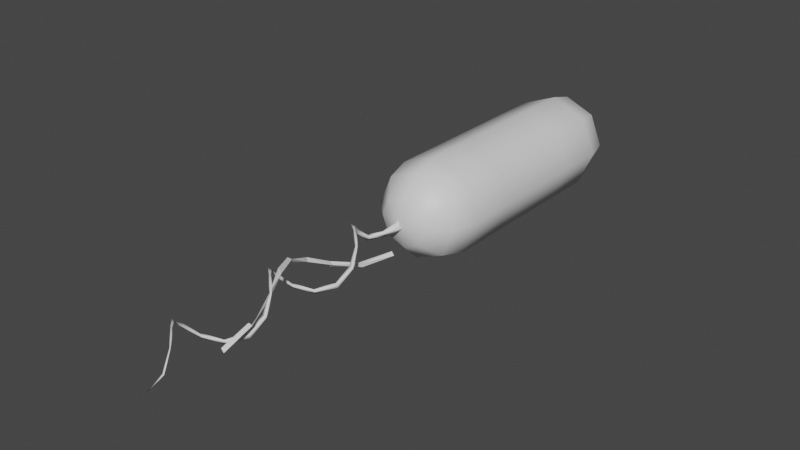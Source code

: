 # Source: forbidden-gherkin.blend  (saved by Blender 2.83.19; exported with 4.5.12 LTS)
import bpy
from mathutils import Matrix  # noqa: F401  (used for matrix-valued properties, if any)

bpy.ops.wm.read_factory_settings(use_empty=True)
scene = bpy.context.scene
scene.name = 'Scene'

# ---- materials (node trees are filled in below, after node groups)
mat_gherkin = bpy.data.materials.new('gherkin')
mat_gherkin.use_transparent_shadow = False

# ---- material node trees
mat_gherkin.use_nodes = True; mat_gherkin.node_tree.nodes.clear()
_N = mat_gherkin.node_tree.nodes; _L = mat_gherkin.node_tree.links
n0 = _N.new('ShaderNodeBsdfPrincipled'); n0.name = 'Principled BSDF'; n0.location = (10, 300)
n0.distribution = 'GGX'
n0.subsurface_method = 'BURLEY'
n0.inputs[3].default_value = 1.45
n0.inputs[27].default_value = (0.0, 0.0, 0.0, 1.0)
n0.inputs[28].default_value = 1.0
n1 = _N.new('ShaderNodeOutputMaterial'); n1.name = 'Material Output'; n1.location = (300, 300)
_L.new(n0.outputs[0], n1.inputs[0])
n1.is_active_output = True

# ---- world
world_world = bpy.data.worlds.new('World'); scene.world = world_world
world_world.use_nodes = True; world_world.node_tree.nodes.clear()
_N = world_world.node_tree.nodes; _L = world_world.node_tree.links
n0 = _N.new('ShaderNodeOutputWorld'); n0.name = 'World Output'; n0.location = (300, 300)
n1 = _N.new('ShaderNodeBackground'); n1.name = 'Background'; n1.location = (10, 300)
n1.inputs[0].default_value = (0.05088, 0.05088, 0.05088, 1.0)
_L.new(n1.outputs[0], n0.inputs[0])
n0.is_active_output = True
world_world.color = (0.05088, 0.05088, 0.05088)
world_world.use_sun_shadow = False
world_world.sun_shadow_jitter_overblur = 0.0

# ---- meshes
me_sphere_001 = bpy.data.meshes.new('Sphere.001')
me_sphere_001.from_pydata([(-3.553e-15, -2.866, 0.5), (-3.553e-15, 2.5, 0.866), (-1.068e-07, -3.0, -1.192e-07), (0.3536, -2.866, 0.3536), (0.6124, -2.5, 0.6124), (0.7071, 2.0, 0.7071), (0.6124, 2.5, 0.6124), (0.3536, 2.866, 0.3536), (0.5, -2.866, 0.0), (0.866, -2.5, 2.98e-08), (1.0, 2.0, 1.442e-08), (0.866, 2.5, 1.192e-07), (0.5, 2.866, 5.96e-08), (0.3536, -2.866, -0.3536), (0.6124, -2.5, -0.6124), (0.7071, 2.0, -0.7071), (0.6124, 2.5, -0.6124), (0.3536, 2.866, -0.3536), (-3.553e-15, 3.0, 1.192e-07), (-4.717e-08, -2.866, -0.5), (4.224e-08, -2.5, -0.866), (1.244e-08, 2.0, -1.0), (1.244e-08, 2.5, -0.866), (-2.462e-09, 2.866, -0.5), (-0.3536, -2.866, -0.3536), (-0.6124, -2.5, -0.6124), (-0.7071, 2.0, -0.7071), (-0.6124, 2.5, -0.6124), (-0.3536, 2.866, -0.3536), (-0.5, -2.866, 5.96e-08), (-0.866, -2.5, -2.98e-08), (-1.0, 2.0, 4.423e-08), (-0.866, 2.5, 5.96e-08), (-0.5, 2.866, 5.96e-08), (-0.3536, -2.866, 0.3536), (-0.6124, -2.5, 0.6124), (-0.7071, 2.0, 0.7071), (-0.6124, 2.5, 0.6124), (-0.3536, 2.866, 0.3536), (-4.717e-08, -2.5, 0.866), (1.244e-08, 2.0, 1.0), (-1.736e-08, 2.866, 0.5), (1.0, -2.0, 1.442e-08), (0.7071, -2.0, 0.7071), (0.7071, -2.0, -0.7071), (1.244e-08, -2.0, -1.0), (-0.7071, -2.0, -0.7071), (-1.0, -2.0, 4.423e-08), (-0.7071, -2.0, 0.7071), (1.244e-08, -2.0, 1.0), (1.244e-08, 1.0, -1.0), (1.244e-08, 2.384e-07, -1.0), (1.244e-08, -1.0, -1.0), (-0.7071, -1.0, -0.7071), (-0.7071, 2.384e-07, -0.7071), (-0.7071, 1.0, -0.7071), (-1.0, -1.0, 4.423e-08), (-1.0, 1.192e-07, 4.423e-08), (-1.0, 1.0, 4.423e-08), (-0.7071, 1.0, 0.7071), (-0.7071, 0.0, 0.7071), (-0.7071, -1.0, 0.7071), (1.244e-08, 1.0, 1.0), (1.244e-08, 0.0, 1.0), (1.244e-08, -1.0, 1.0), (0.7071, 1.0, 0.7071), (0.7071, 0.0, 0.7071), (0.7071, -1.0, 0.7071), (1.0, -1.0, 1.442e-08), (1.0, 1.192e-07, 1.442e-08), (1.0, 1.0, 1.442e-08), (0.7071, -1.0, -0.7071), (0.7071, 2.384e-07, -0.7071), (0.7071, 1.0, -0.7071), (-0.09264, -2.95, -0.03985), (0.09264, -2.95, -0.03985), (-7.451e-08, -2.95, 0.08984), (-0.2657, -3.2, -0.1348), (-0.1828, -3.2, -0.2157), (-0.1727, -3.2, -0.09021), (-0.3652, -3.45, -0.1213), (-0.37, -3.45, -0.2483), (-0.2957, -3.45, -0.1605), (-0.3502, -3.7, 0.07583), (-0.4293, -3.7, -0.003379), (-0.3362, -3.7, -0.01703), (-0.1975, -3.95, 0.3017), (-0.3025, -3.95, 0.3017), (-0.25, -3.95, 0.2283), (0.07071, -4.2, 0.3536), (1.788e-07, -4.2, 0.4243), (-0.01414, -4.2, 0.3394), (0.3, -4.45, 0.2), (0.3, -4.45, 0.3), (0.23, -4.45, 0.25), (0.3536, -4.7, -0.07071), (0.4243, -4.7, -1.788e-07), (0.3394, -4.7, 0.01414), (0.2, -4.95, -0.3), (0.3, -4.95, -0.3), (0.25, -4.95, -0.23), (-0.07071, -5.2, -0.3536), (-1.788e-07, -5.2, -0.4243), (0.01414, -5.2, -0.3394), (-0.3, -5.45, -0.2), (-0.3, -5.45, -0.3), (-0.23, -5.45, -0.25), (-0.3536, -5.7, 0.07071), (-0.4243, -5.7, 1.788e-07), (-0.3394, -5.7, -0.01414), (-0.2, -5.95, 0.3), (-0.3, -5.95, 0.3), (-0.25, -5.95, 0.23), (0.07071, -6.2, 0.3536), (1.788e-07, -6.2, 0.4243), (-0.01414, -6.2, 0.3394), (0.3, -6.45, 0.2), (0.3, -6.45, 0.3), (0.23, -6.45, 0.25), (0.3536, -6.7, -0.07071), (0.4243, -6.7, -1.788e-07), (0.3394, -6.7, 0.01414), (0.3, -6.95, -0.3), (0.25, -6.95, -0.23), (0.2, -6.95, -0.3), (-0.07071, -7.2, -0.3536), (-1.788e-07, -7.2, -0.4243), (0.01414, -7.2, -0.3394), (-0.3, -7.45, -0.2), (-0.3, -7.45, -0.3), (-0.23, -7.45, -0.25), (-0.3558, -7.7, 0.06737), (-0.4209, -7.7, 0.002224), (-0.3427, -7.7, -0.01081), (-0.2124, -7.95, 0.2913), (-0.2876, -7.95, 0.2913), (-0.25, -7.95, 0.2387), (0.05723, -8.2, 0.3625), (0.008986, -8.2, 0.4108), (-0.0006634, -8.2, 0.3529), (0.2822, -8.45, 0.2254), (0.2822, -8.45, 0.2746), (0.2478, -8.45, 0.25), (0.3682, -8.7, -0.04874), (0.4023, -8.7, -0.01465), (0.3614, -8.7, -0.007831), (0.25, -8.95, -0.2767)], [], [(18, 41, 7), (1, 40, 5, 6), (39, 0, 3, 4), (41, 1, 6, 7), (49, 39, 4, 43), (0, 2, 3), (7, 6, 11, 12), (43, 4, 9, 42), (3, 2, 8), (18, 7, 12), (6, 5, 10, 11), (4, 3, 8, 9), (12, 11, 16, 17), (42, 9, 14, 44), (8, 2, 13), (18, 12, 17), (11, 10, 15, 16), (9, 8, 13, 14), (17, 16, 22, 23), (44, 14, 20, 45), (13, 2, 19), (18, 17, 23), (16, 15, 21, 22), (14, 13, 19, 20), (23, 22, 27, 28), (45, 20, 25, 46), (19, 2, 24), (18, 23, 28), (22, 21, 26, 27), (20, 19, 24, 25), (46, 25, 30, 47), (24, 2, 29), (18, 28, 33), (27, 26, 31, 32), (25, 24, 29, 30), (28, 27, 32, 33), (29, 2, 34), (18, 33, 38), (32, 31, 36, 37), (30, 29, 34, 35), (33, 32, 37, 38), (47, 30, 35, 48), (18, 38, 41), (37, 36, 40, 1), (35, 34, 0, 39), (38, 37, 1, 41), (48, 35, 39, 49), (34, 2, 0), (50, 55, 26, 21), (55, 58, 31, 26), (61, 56, 47, 48), (64, 61, 48, 49), (67, 64, 49, 43), (65, 70, 10, 5), (70, 73, 15, 10), (73, 50, 21, 15), (44, 45, 52, 71), (71, 52, 51, 72), (72, 51, 50, 73), (42, 44, 71, 68), (68, 71, 72, 69), (69, 72, 73, 70), (43, 42, 68, 67), (67, 68, 69, 66), (66, 69, 70, 65), (5, 40, 62, 65), (65, 62, 63, 66), (66, 63, 64, 67), (40, 36, 59, 62), (62, 59, 60, 63), (63, 60, 61, 64), (36, 31, 58, 59), (59, 58, 57, 60), (60, 57, 56, 61), (46, 47, 56, 53), (53, 56, 57, 54), (54, 57, 58, 55), (45, 46, 53, 52), (52, 53, 54, 51), (51, 54, 55, 50), (76, 74, 77, 79), (75, 76, 79, 78), (74, 75, 78, 77), (79, 77, 80, 82), (78, 79, 82, 81), (77, 78, 81, 80), (82, 80, 83, 85), (81, 82, 85, 84), (80, 81, 84, 83), (85, 83, 86, 88), (84, 85, 88, 87), (83, 84, 87, 86), (88, 86, 89, 91), (87, 88, 91, 90), (86, 87, 90, 89), (91, 89, 92, 94), (90, 91, 94, 93), (89, 90, 93, 92), (94, 92, 95, 97), (93, 94, 97, 96), (92, 93, 96, 95), (97, 95, 98, 100), (96, 97, 100, 99), (95, 96, 99, 98), (100, 98, 101, 103), (99, 100, 103, 102), (98, 99, 102, 101), (103, 101, 104, 106), (102, 103, 106, 105), (101, 102, 105, 104), (106, 104, 107, 109), (105, 106, 109, 108), (104, 105, 108, 107), (109, 107, 110, 112), (108, 109, 112, 111), (107, 108, 111, 110), (112, 110, 113, 115), (111, 112, 115, 114), (110, 111, 114, 113), (115, 113, 116, 118), (114, 115, 118, 117), (113, 114, 117, 116), (118, 116, 119, 121), (117, 118, 121, 120), (116, 117, 120, 119), (121, 119, 124, 123), (120, 121, 123, 122), (119, 120, 122, 124), (123, 124, 125, 127), (122, 123, 127, 126), (124, 122, 126, 125), (127, 125, 128, 130), (126, 127, 130, 129), (125, 126, 129, 128), (130, 128, 131, 133), (129, 130, 133, 132), (128, 129, 132, 131), (133, 131, 134, 136), (132, 133, 136, 135), (131, 132, 135, 134), (136, 134, 137, 139), (135, 136, 139, 138), (134, 135, 138, 137), (139, 137, 140, 142), (138, 139, 142, 141), (137, 138, 141, 140), (142, 140, 143, 145), (141, 142, 145, 144), (140, 141, 144, 143), (145, 143, 146), (144, 145, 146), (143, 144, 146)])
me_sphere_001.polygons.foreach_set('use_smooth', [True] * 152)
_uv = me_sphere_001.uv_layers.new(name='UVMap')
_uv.uv.foreach_set('vector', [0.6875, 0.0, 0.75, 0.1667, 0.625, 0.1667, 0.75, 0.3333, 0.75, 0.5, 0.625, 0.5, 0.625, 0.3333, 0.75, 0.6667, 0.75, 0.8333, 0.625, 0.8333, 0.625, 0.6667, 0.75, 0.1667, 0.75, 0.3333, 0.625, 0.3333, 0.625, 0.1667, 0.75, 0.5, 0.75, 0.6667, 0.625, 0.6667, 0.625, 0.5, 0.75, 0.8333, 0.6875, 1.0, 0.625, 0.8333, 0.625, 0.1667, 0.625, 0.3333, 0.5, 0.3333, 0.5, 0.1667, 0.625, 0.5, 0.625, 0.6667, 0.5, 0.6667, 0.5, 0.5, 0.625, 0.8333, 0.5625, 1.0, 0.5, 0.8333, 0.5625, 0.0, 0.625, 0.1667, 0.5, 0.1667, 0.625, 0.3333, 0.625, 0.5, 0.5, 0.5, 0.5, 0.3333, 0.625, 0.6667, 0.625, 0.8333, 0.5, 0.8333, 0.5, 0.6667, 0.5, 0.1667, 0.5, 0.3333, 0.375, 0.3333, 0.375, 0.1667, 0.5, 0.5, 0.5, 0.6667, 0.375, 0.6667, 0.375, 0.5, 0.5, 0.8333, 0.4375, 1.0, 0.375, 0.8333, 0.4375, 0.0, 0.5, 0.1667, 0.375, 0.1667, 0.5, 0.3333, 0.5, 0.5, 0.375, 0.5, 0.375, 0.3333, 0.5, 0.6667, 0.5, 0.8333, 0.375, 0.8333, 0.375, 0.6667, 0.375, 0.1667, 0.375, 0.3333, 0.25, 0.3333, 0.25, 0.1667, 0.375, 0.5, 0.375, 0.6667, 0.25, 0.6667, 0.25, 0.5, 0.375, 0.8333, 0.3125, 1.0, 0.25, 0.8333, 0.3125, 0.0, 0.375, 0.1667, 0.25, 0.1667, 0.375, 0.3333, 0.375, 0.5, 0.25, 0.5, 0.25, 0.3333, 0.375, 0.6667, 0.375, 0.8333, 0.25, 0.8333, 0.25, 0.6667, 0.25, 0.1667, 0.25, 0.3333, 0.125, 0.3333, 0.125, 0.1667, 0.25, 0.5, 0.25, 0.6667, 0.125, 0.6667, 0.125, 0.5, 0.25, 0.8333, 0.1875, 1.0, 0.125, 0.8333, 0.1875, 0.0, 0.25, 0.1667, 0.125, 0.1667, 0.25, 0.3333, 0.25, 0.5, 0.125, 0.5, 0.125, 0.3333, 0.25, 0.6667, 0.25, 0.8333, 0.125, 0.8333, 0.125, 0.6667, 0.125, 0.5, 0.125, 0.6667, 0.0, 0.6667, 0.0, 0.5, 0.125, 0.8333, 0.0625, 1.0, 0.0, 0.8333, 0.0625, 0.0, 0.125, 0.1667, 0.0, 0.1667, 0.125, 0.3333, 0.125, 0.5, 0.0, 0.5, 0.0, 0.3333, 0.125, 0.6667, 0.125, 0.8333, 0.0, 0.8333, 0.0, 0.6667, 0.125, 0.1667, 0.125, 0.3333, 0.0, 0.3333, 0.0, 0.1667, 1.0, 0.8333, 0.9375, 1.0, 0.875, 0.8333, 0.9375, 0.0, 1.0, 0.1667, 0.875, 0.1667, 1.0, 0.3333, 1.0, 0.5, 0.875, 0.5, 0.875, 0.3333, 1.0, 0.6667, 1.0, 0.8333, 0.875, 0.8333, 0.875, 0.6667, 1.0, 0.1667, 1.0, 0.3333, 0.875, 0.3333, 0.875, 0.1667, 1.0, 0.5, 1.0, 0.6667, 0.875, 0.6667, 0.875, 0.5, 0.8125, 0.0, 0.875, 0.1667, 0.75, 0.1667, 0.875, 0.3333, 0.875, 0.5, 0.75, 0.5, 0.75, 0.3333, 0.875, 0.6667, 0.875, 0.8333, 0.75, 0.8333, 0.75, 0.6667, 0.875, 0.1667, 0.875, 0.3333, 0.75, 0.3333, 0.75, 0.1667, 0.875, 0.5, 0.875, 0.6667, 0.75, 0.6667, 0.75, 0.5, 0.875, 0.8333, 0.8125, 1.0, 0.75, 0.8333, 0.25, 0.5, 0.125, 0.5, 0.125, 0.5, 0.25, 0.5, 0.125, 0.5, 0.0, 0.5, 0.0, 0.5, 0.125, 0.5, 0.875, 0.5, 0.75, 0.5, 1.0, 0.5, 0.875, 0.5, 0.75, 0.5, 0.875, 0.5, 0.875, 0.5, 0.75, 0.5, 0.625, 0.5, 0.75, 0.5, 0.75, 0.5, 0.625, 0.5, 0.625, 0.5, 0.5, 0.5, 0.5, 0.5, 0.625, 0.5, 0.5, 0.5, 0.375, 0.5, 0.375, 0.5, 0.5, 0.5, 0.375, 0.5, 0.25, 0.5, 0.25, 0.5, 0.375, 0.5, 0.375, 0.5, 0.25, 0.5, 0.25, 0.5, 0.375, 0.5, 0.375, 0.5, 0.25, 0.5, 0.25, 0.5, 0.375, 0.5, 0.375, 0.5, 0.25, 0.5, 0.25, 0.5, 0.375, 0.5, 0.5, 0.5, 0.375, 0.5, 0.375, 0.5, 0.5, 0.5, 0.5, 0.5, 0.375, 0.5, 0.375, 0.5, 0.5, 0.5, 0.5, 0.5, 0.375, 0.5, 0.375, 0.5, 0.5, 0.5, 0.625, 0.5, 0.5, 0.5, 0.5, 0.5, 0.625, 0.5, 0.625, 0.5, 0.5, 0.5, 0.5, 0.5, 0.625, 0.5, 0.625, 0.5, 0.5, 0.5, 0.5, 0.5, 0.625, 0.5, 0.625, 0.5, 0.75, 0.5, 0.75, 0.5, 0.625, 0.5, 0.625, 0.5, 0.75, 0.5, 0.75, 0.5, 0.625, 0.5, 0.625, 0.5, 0.75, 0.5, 0.75, 0.5, 0.625, 0.5, 0.75, 0.5, 0.875, 0.5, 0.875, 0.5, 0.75, 0.5, 0.75, 0.5, 0.875, 0.5, 0.875, 0.5, 0.75, 0.5, 0.75, 0.5, 0.875, 0.5, 0.875, 0.5, 0.75, 0.5, 0.875, 0.5, 0.0, 0.5, 0.25, 0.5, 0.875, 0.5, 0.875, 0.5, 0.25, 0.5, 0.5, 0.5, 0.875, 0.5, 0.875, 0.5, 0.5, 0.5, 0.75, 0.5, 0.875, 0.5, 0.125, 0.5, 0.0, 0.5, 0.0, 0.5, 0.125, 0.5, 0.125, 0.5, 0.0, 0.5, 0.0, 0.5, 0.125, 0.5, 0.125, 0.5, 0.0, 0.5, 0.0, 0.5, 0.125, 0.5, 0.25, 0.5, 0.125, 0.5, 0.125, 0.5, 0.25, 0.5, 0.25, 0.5, 0.125, 0.5, 0.125, 0.5, 0.25, 0.5, 0.25, 0.5, 0.125, 0.5, 0.125, 0.5, 0.25, 0.5, 0.004475, 1.0, 0.004835, 0.9934, 0.004783, 0.9845, 0.004491, 0.9865, 0.006586, 0.9969, 0.004475, 1.0, 0.004491, 0.9865, 0.004519, 0.9853, 0.004835, 0.9934, 0.006586, 0.9969, 0.004519, 0.9853, 0.004783, 0.9845, 0.004491, 0.9865, 0.004783, 0.9845, 0.004587, 0.9759, 0.004257, 0.9772, 0.004519, 0.9853, 0.004491, 0.9865, 0.004257, 0.9772, 0.004351, 0.9774, 0.004783, 0.9845, 0.004519, 0.9853, 0.004351, 0.9774, 0.004587, 0.9759, 0.004257, 0.9772, 0.004587, 0.9759, 0.004279, 0.9605, 0.004078, 0.9639, 0.004351, 0.9774, 0.004257, 0.9772, 0.004078, 0.9639, 0.004207, 0.9642, 0.004587, 0.9759, 0.004351, 0.9774, 0.004207, 0.9642, 0.004279, 0.9605, 0.004078, 0.9639, 0.004279, 0.9605, 0.004234, 0.9361, 0.003712, 0.9405, 0.004207, 0.9642, 0.004078, 0.9639, 0.003712, 0.9405, 0.003898, 0.9399, 0.004279, 0.9605, 0.004207, 0.9642, 0.003898, 0.9399, 0.004234, 0.9361, 0.003712, 0.9405, 0.004234, 0.9361, 0.00428, 0.9095, 0.003709, 0.9141, 0.003898, 0.9399, 0.003712, 0.9405, 0.003709, 0.9141, 0.003934, 0.9134, 0.004234, 0.9361, 0.003898, 0.9399, 0.003934, 0.9134, 0.00428, 0.9095, 0.003709, 0.9141, 0.00428, 0.9095, 0.004328, 0.8817, 0.003711, 0.8863, 0.003934, 0.9134, 0.003709, 0.9141, 0.003711, 0.8863, 0.003957, 0.8856, 0.00428, 0.9095, 0.003934, 0.9134, 0.003957, 0.8856, 0.004328, 0.8817, 0.003711, 0.8863, 0.004328, 0.8817, 0.004387, 0.8538, 0.003768, 0.8584, 0.003957, 0.8856, 0.003711, 0.8863, 0.003768, 0.8584, 0.004016, 0.8577, 0.004328, 0.8817, 0.003957, 0.8856, 0.004016, 0.8577, 0.004387, 0.8538, 0.003768, 0.8584, 0.004387, 0.8538, 0.004446, 0.826, 0.003827, 0.8306, 0.004016, 0.8577, 0.003768, 0.8584, 0.003827, 0.8306, 0.004074, 0.8299, 0.004387, 0.8538, 0.004016, 0.8577, 0.004074, 0.8299, 0.004446, 0.826, 0.003827, 0.8306, 0.004446, 0.826, 0.004505, 0.7981, 0.003885, 0.8027, 0.004074, 0.8299, 0.003827, 0.8306, 0.003885, 0.8027, 0.004133, 0.802, 0.004446, 0.826, 0.004074, 0.8299, 0.004133, 0.802, 0.004505, 0.7981, 0.003885, 0.8027, 0.004505, 0.7981, 0.004564, 0.7703, 0.003944, 0.7749, 0.004133, 0.802, 0.003885, 0.8027, 0.003944, 0.7749, 0.004192, 0.7741, 0.004505, 0.7981, 0.004133, 0.802, 0.004192, 0.7741, 0.004564, 0.7703, 0.003944, 0.7749, 0.004564, 0.7703, 0.004623, 0.7424, 0.004003, 0.747, 0.004192, 0.7741, 0.003944, 0.7749, 0.004003, 0.747, 0.004251, 0.7463, 0.004564, 0.7703, 0.004192, 0.7741, 0.004251, 0.7463, 0.004623, 0.7424, 0.004003, 0.747, 0.004623, 0.7424, 0.004682, 0.7145, 0.004062, 0.7192, 0.004251, 0.7463, 0.004003, 0.747, 0.004062, 0.7192, 0.00431, 0.7184, 0.004623, 0.7424, 0.004251, 0.7463, 0.00431, 0.7184, 0.004682, 0.7145, 0.004062, 0.7192, 0.004682, 0.7145, 0.00474, 0.6867, 0.004121, 0.6913, 0.00431, 0.7184, 0.004062, 0.7192, 0.004121, 0.6913, 0.004368, 0.6906, 0.004682, 0.7145, 0.00431, 0.7184, 0.004368, 0.6906, 0.00474, 0.6867, 0.004121, 0.6913, 0.00474, 0.6867, 0.004799, 0.6588, 0.00418, 0.6634, 0.004368, 0.6906, 0.004121, 0.6913, 0.00418, 0.6634, 0.004427, 0.6627, 0.00474, 0.6867, 0.004368, 0.6906, 0.004427, 0.6627, 0.004799, 0.6588, 0.00418, 0.6634, 0.004799, 0.6588, 0.004858, 0.631, 0.004238, 0.6356, 0.004427, 0.6627, 0.00418, 0.6634, 0.004238, 0.6356, 0.004486, 0.6348, 0.004799, 0.6588, 0.004427, 0.6627, 0.004486, 0.6348, 0.004858, 0.631, 0.004238, 0.6356, 0.004858, 0.631, 0.004917, 0.6031, 0.004297, 0.6077, 0.004486, 0.6348, 0.004238, 0.6356, 0.004297, 0.6077, 0.004545, 0.607, 0.004858, 0.631, 0.004486, 0.6348, 0.004545, 0.607, 0.004917, 0.6031, 0.004297, 0.6077, 0.004917, 0.6031, 0.004975, 0.5752, 0.004356, 0.5799, 0.004545, 0.607, 0.004297, 0.6077, 0.004356, 0.5799, 0.004604, 0.5791, 0.004917, 0.6031, 0.004545, 0.607, 0.004604, 0.5791, 0.004975, 0.5752, 0.004356, 0.5799, 0.004975, 0.5752, 0.004996, 0.5471, 0.004359, 0.5519, 0.004604, 0.5791, 0.004356, 0.5799, 0.004359, 0.5519, 0.004643, 0.5512, 0.004975, 0.5752, 0.004604, 0.5791, 0.004643, 0.5512, 0.004996, 0.5471, 0.004359, 0.5519, 0.004996, 0.5471, 0.00493, 0.5163, 0.004286, 0.5214, 0.004643, 0.5512, 0.004359, 0.5519, 0.004286, 0.5214, 0.004598, 0.5209, 0.004996, 0.5471, 0.004643, 0.5512, 0.004598, 0.5209, 0.00493, 0.5163, 0.004286, 0.5214, 0.00493, 0.5163, 0.004899, 0.4769, 0.004168, 0.4826, 0.004598, 0.5209, 0.004286, 0.5214, 0.004168, 0.4826, 0.004557, 0.4821, 0.00493, 0.5163, 0.004598, 0.5209, 0.004557, 0.4821, 0.004899, 0.4769, 0.004168, 0.4826, 0.004899, 0.4769, 0.004462, 0.4216, 0.0035, 0.4285, 0.004557, 0.4821, 0.004168, 0.4826, 0.0035, 0.4285, 0.004003, 0.4281, 0.004899, 0.4769, 0.004557, 0.4821, 0.004003, 0.4281, 0.004462, 0.4216, 0.0035, 0.4285, 0.004462, 0.4216, 0.004451, 0.3452, 0.003372, 0.353, 0.004003, 0.4281, 0.0035, 0.4285, 0.003372, 0.353, 0.004067, 0.3524, 0.004462, 0.4216, 0.004003, 0.4281, 0.004067, 0.3524, 0.004451, 0.3452, 0.003372, 0.353, 0.004451, 0.3452, 0.002156, 0.2193, 8.11e-06, 0.2321, 0.004067, 0.3524, 0.003372, 0.353, 8.11e-06, 0.2321, 0.001344, 0.2322, 0.004451, 0.3452, 0.004067, 0.3524, 0.001344, 0.2322, 0.002156, 0.2193, 8.11e-06, 0.2321, 0.002156, 0.2193, 0.006586, 8.11e-06, 0.001344, 0.2322, 8.11e-06, 0.2321, 0.006586, 8.11e-06, 0.002156, 0.2193, 0.001344, 0.2322, 0.006586, 8.11e-06])
me_sphere_001.materials.append(mat_gherkin)
me_sphere_001.use_remesh_fix_poles = True
me_sphere_001.use_remesh_preserve_attributes = False
me_sphere_001.use_mirror_vertex_groups = False
me_sphere_001.update()
me_sphere_002 = bpy.data.meshes.new('Sphere.002')
me_sphere_002.from_pydata([(0.25, -3.5, -0.23), (0.3, -3.5, -0.3), (0.2, -3.5, -0.3), (-0.07071, -4.0, -0.3536), (-1.788e-07, -4.0, -0.4243), (0.01414, -4.0, -0.3394), (-0.3, -4.5, -0.2), (-0.3, -4.5, -0.3), (-0.23, -4.5, -0.25), (-0.3536, -5.0, 0.07071), (-0.3394, -5.0, -0.01414), (-0.2, -5.5, 0.3), (-0.3, -5.5, 0.3), (-0.25, -5.5, 0.23), (0.07071, -6.0, 0.3536), (1.788e-07, -6.0, 0.4243), (0.3, -6.5, 0.2), (0.3, -6.5, 0.3), (0.3536, -7.0, -0.07071), (0.4243, -7.0, -1.788e-07), (0.3394, -7.0, 0.01414), (0.3, -7.5, -0.3), (0.25, -7.5, -0.23)], [(13, 12), (18, 20)], [(2, 1, 4, 3), (0, 2, 3, 5), (1, 0, 5, 4), (5, 3, 6, 8), (4, 5, 8, 7), (3, 4, 7, 6), (8, 6, 9, 10), (10, 9, 11, 13), (11, 12, 15, 14), (14, 15, 17, 16), (16, 17, 19, 18), (19, 20, 22, 21)])
_uv = me_sphere_002.uv_layers.new(name='UVMap')
_uv.uv.foreach_set('vector', [0.0, 0.0, 0.0, 0.0, 0.0, 0.0, 0.0, 0.0, 0.0, 0.0, 0.0, 0.0, 0.0, 0.0, 0.0, 0.0, 0.0, 0.0, 0.0, 0.0, 0.0, 0.0, 0.0, 0.0, 0.0, 0.0, 0.0, 0.0, 0.0, 0.0, 0.0, 0.0, 0.0, 0.0, 0.0, 0.0, 0.0, 0.0, 0.0, 0.0, 0.0, 0.0, 0.0, 0.0, 0.0, 0.0, 0.0, 0.0, 0.0, 0.0, 0.0, 0.0, 0.0, 0.0, 0.0, 0.0, 0.0, 0.0, 0.0, 0.0, 0.0, 0.0, 0.0, 0.0, 0.0, 0.0, 0.0, 0.0, 0.0, 0.0, 0.0, 0.0, 0.0, 0.0, 0.0, 0.0, 0.0, 0.0, 0.0, 0.0, 0.0, 0.0, 0.0, 0.0, 0.0, 0.0, 0.0, 0.0, 0.0, 0.0, 0.0, 0.0, 0.0, 0.0, 0.0, 0.0])
me_sphere_002.use_remesh_fix_poles = True
me_sphere_002.use_remesh_preserve_attributes = False
me_sphere_002.use_mirror_vertex_groups = False
me_sphere_002.update()

# ---- objects
ob_sphere = bpy.data.objects.new('Sphere', me_sphere_001)
ob_sphere_001 = bpy.data.objects.new('Sphere.001', me_sphere_002)

# ---- transforms, parenting, visibility, modifiers, constraints
ob_sphere.location = (0.0, 0.0, 0.0)
ob_sphere.lineart.crease_threshold = 0.0
ob_sphere_001.location = (0.0, 0.0, 0.0)
ob_sphere_001.lineart.crease_threshold = 0.0

# ---- collection membership
scene.collection.objects.link(ob_sphere)
scene.collection.objects.link(ob_sphere_001)

# ---- scene / render settings (as saved in the file)
scene.frame_start = 1; scene.frame_end = 250; scene.frame_set(1)
scene.render.engine = 'BLENDER_EEVEE_NEXT'
scene.cycles.use_denoising = False
scene.cycles.samples = 128
scene.cycles.sampling_pattern = 'TABULATED_SOBOL'
scene.cycles.use_adaptive_sampling = False
scene.cycles.use_light_tree = False
scene.view_settings.view_transform = 'Filmic'
bpy.context.view_layer.update()

# ---- added for rendering (the .blend has no active camera and no usable light): camera, sun
cam_auto = bpy.data.cameras.new('AutoCamera')
cam_auto.lens = 50.0
cam_auto.sensor_width = 36.0
cam_auto.clip_end = 1000.0
ob_auto_camera = bpy.data.objects.new('AutoCamera', cam_auto)
scene.collection.objects.link(ob_auto_camera)
ob_auto_camera.location = (11.3619, -16.6093, 9.08953)
ob_auto_camera.rotation_euler = (1.09748, -7.21219e-08, 0.694738)
scene.camera = ob_auto_camera
light_auto_sun = bpy.data.lights.new('AutoSun', 'SUN')
light_auto_sun.energy = 3.0
light_auto_sun.angle = 0.0523599
ob_auto_sun = bpy.data.objects.new('AutoSun', light_auto_sun)
scene.collection.objects.link(ob_auto_sun)
ob_auto_sun.rotation_euler = (0.872665, 0.174533, 0.523599)
bpy.context.view_layer.update()

